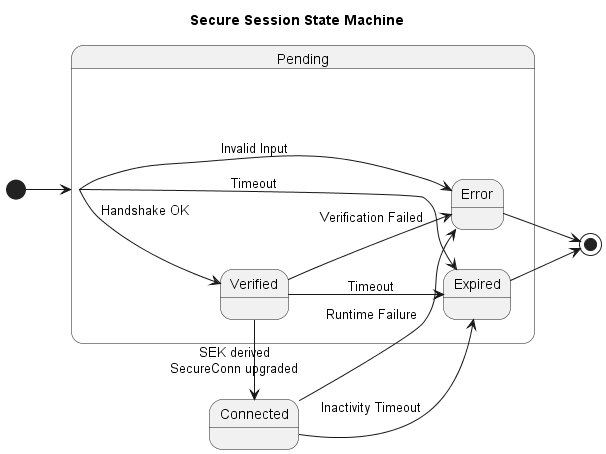

The diagram above was rendered by PlantUML. Its source (embedded in the PNG):
@startuml Secure Session State Machine
title Secure Session State Machine

skinparam ranksep 40
skinparam nodesep 40
left to right direction

[*] --> Pending

state Pending {
  Pending --> Verified : Handshake OK
  Pending --> Error : Invalid Input
  Pending --> Expired : Timeout
}

Verified --> Connected : SEK derived\nSecureConn upgraded
Verified --> Error : Verification Failed
Verified --> Expired : Timeout

Connected --> Expired : Inactivity Timeout
Connected --> Error : Runtime Failure

Error --> [*]
Expired --> [*]

@enduml